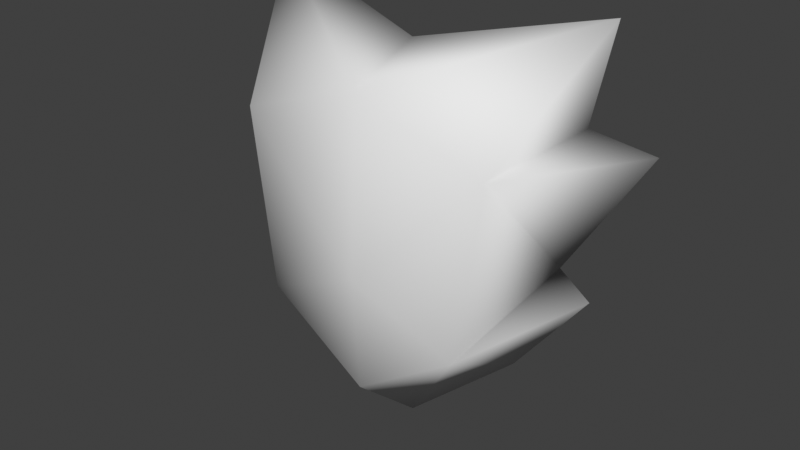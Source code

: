 # Source: rock_shield.blend  (saved by Blender 4.2.66; exported with 4.5.12 LTS)
import bpy
from mathutils import Matrix  # noqa: F401  (used for matrix-valued properties, if any)

bpy.ops.wm.read_factory_settings(use_empty=True)
scene = bpy.context.scene
scene.name = 'Scene'

# ---- materials (node trees are filled in below, after node groups)
mat_materials_spell_rock = bpy.data.materials.new('materials/spell/rock')

# ---- material node trees

# ---- world
world_world = bpy.data.worlds.new('World'); scene.world = world_world
world_world.use_nodes = True; world_world.node_tree.nodes.clear()
_N = world_world.node_tree.nodes; _L = world_world.node_tree.links
n0 = _N.new('ShaderNodeOutputWorld'); n0.name = 'World Output'; n0.location = (300, 300)
n1 = _N.new('ShaderNodeBackground'); n1.name = 'Background'; n1.location = (10, 300)
n1.inputs[0].default_value = (0.05088, 0.05088, 0.05088, 1.0)
_L.new(n1.outputs[0], n0.inputs[0])
n0.is_active_output = True
world_world.color = (0.05088, 0.05088, 0.05088)
world_world.use_sun_shadow = False
world_world.sun_shadow_jitter_overblur = 0.0

# ---- meshes
me_cube_001 = bpy.data.meshes.new('Cube.001')
me_cube_001.from_pydata([(0.248, -0.1803, -0.1311), (0.3081, -0.1739, 0.2866), (0.2766, 0.005021, -0.213), (0.4214, 0.07125, 0.5617), (0.0, 0.00453, -0.4608), (0.0, -0.00453, 0.4608), (0.0, -0.1817, -0.2973), (0.0, -0.18, 0.3956), (0.0, -0.2006, -0.01768), (0.3897, 0.04172, 0.3488), (0.5068, 0.1137, 0.2969), (0.3584, 0.03154, 0.04057), (0.4262, 0.0417, -0.02024)], [], [(5, 9, 11), (1, 9, 3), (4, 2, 0), (3, 5, 7), (1, 7, 8), (0, 1, 8), (6, 0, 8), (1, 10, 9), (11, 10, 1), (0, 11, 1), (12, 11, 0), (2, 12, 0), (2, 4, 5), (5, 3, 9), (9, 10, 11), (11, 12, 2), (2, 5, 11), (1, 3, 7), (6, 4, 0)])
me_cube_001.polygons.foreach_set('use_smooth', [True] * 19)
_uv = me_cube_001.uv_layers.new(name='UVMap')
_uv.uv.foreach_set('vector', [0.489, 0.3847, 0.4719, 0.2666, 0.5584, 0.2377, 0.6981, 0.6287, 0.8498, 0.611, 1.015, 0.7868, -0.02784, 0.115, 0.3857, 0.1661, 0.4014, 0.2855, 1.015, 0.7868, 0.5626, 0.9639, 0.5038, 0.8817, 0.6981, 0.6287, 0.5038, 0.8817, 0.2689, 0.5416, 0.4014, 0.2855, 0.6981, 0.6287, 0.2689, 0.5416, 0.07583, 0.264, 0.4014, 0.2855, 0.2689, 0.5416, 0.6981, 0.6287, 0.9244, 0.4882, 0.8498, 0.611, 0.6235, 0.3472, 0.9244, 0.4882, 0.6981, 0.6287, 0.4014, 0.2855, 0.6235, 0.3472, 0.6981, 0.6287, 0.647, 0.2477, 0.6235, 0.3472, 0.4014, 0.2855, 0.3857, 0.1661, 0.647, 0.2477, 0.4014, 0.2855, 0.6364, 0.2289, 0.7364, 0.2731, 0.489, 0.3847, 0.489, 0.3847, 0.411, 0.2839, 0.4719, 0.2666, 0.4719, 0.2666, 0.4717, 0.2289, 0.5584, 0.2377, 0.5584, 0.2377, 0.5665, 0.2121, 0.6364, 0.2289, 0.6364, 0.2289, 0.489, 0.3847, 0.5584, 0.2377, 0.6981, 0.6287, 1.015, 0.7868, 0.5038, 0.8817, 0.07583, 0.264, -0.02784, 0.115, 0.4014, 0.2855])
_ca = me_cube_001.color_attributes.new('Col', 'FLOAT_COLOR', 'CORNER')
_ca.data.foreach_set('color', [1.0, 1.0, 1.0, 1.0, 1.0, 1.0, 1.0, 1.0, 1.0, 1.0, 1.0, 1.0, 1.0, 1.0, 1.0, 1.0, 1.0, 1.0, 1.0, 1.0, 1.0, 1.0, 1.0, 1.0, 1.0, 1.0, 1.0, 1.0, 1.0, 1.0, 1.0, 1.0, 1.0, 1.0, 1.0, 1.0, 1.0, 1.0, 1.0, 1.0, 1.0, 1.0, 1.0, 1.0, 1.0, 1.0, 1.0, 1.0, 1.0, 1.0, 1.0, 1.0, 1.0, 1.0, 1.0, 1.0, 1.0, 1.0, 1.0, 1.0, 1.0, 1.0, 1.0, 1.0, 1.0, 1.0, 1.0, 1.0, 1.0, 1.0, 1.0, 1.0, 1.0, 1.0, 1.0, 1.0, 1.0, 1.0, 1.0, 1.0, 1.0, 1.0, 1.0, 1.0, 1.0, 1.0, 1.0, 1.0, 1.0, 1.0, 1.0, 1.0, 1.0, 1.0, 1.0, 1.0, 1.0, 1.0, 1.0, 1.0, 1.0, 1.0, 1.0, 1.0, 1.0, 1.0, 1.0, 1.0, 1.0, 1.0, 1.0, 1.0, 1.0, 1.0, 1.0, 1.0, 1.0, 1.0, 1.0, 1.0, 1.0, 1.0, 1.0, 1.0, 1.0, 1.0, 1.0, 1.0, 1.0, 1.0, 1.0, 1.0, 1.0, 1.0, 1.0, 1.0, 1.0, 1.0, 1.0, 1.0, 1.0, 1.0, 1.0, 1.0, 1.0, 1.0, 1.0, 1.0, 1.0, 1.0, 1.0, 1.0, 1.0, 1.0, 1.0, 1.0, 1.0, 1.0, 1.0, 1.0, 1.0, 1.0, 1.0, 1.0, 1.0, 1.0, 1.0, 1.0, 1.0, 1.0, 1.0, 1.0, 1.0, 1.0, 1.0, 1.0, 1.0, 1.0, 1.0, 1.0, 1.0, 1.0, 1.0, 1.0, 1.0, 1.0, 1.0, 1.0, 1.0, 1.0, 1.0, 1.0, 1.0, 1.0, 1.0, 1.0, 1.0, 1.0, 1.0, 1.0, 1.0, 1.0, 1.0, 1.0, 1.0, 1.0, 1.0, 1.0, 1.0, 1.0, 1.0, 1.0, 1.0, 1.0, 1.0, 1.0, 1.0, 1.0, 1.0, 1.0, 1.0, 1.0, 1.0, 1.0, 1.0, 1.0, 1.0, 1.0])
_ca = me_cube_001.color_attributes.new('Alpha', 'FLOAT_COLOR', 'CORNER')
_ca.data.foreach_set('color', [1.0, 1.0, 1.0, 1.0, 1.0, 1.0, 1.0, 1.0, 1.0, 1.0, 1.0, 1.0, 1.0, 1.0, 1.0, 1.0, 1.0, 1.0, 1.0, 1.0, 1.0, 1.0, 1.0, 1.0, 1.0, 1.0, 1.0, 1.0, 1.0, 1.0, 1.0, 1.0, 1.0, 1.0, 1.0, 1.0, 1.0, 1.0, 1.0, 1.0, 1.0, 1.0, 1.0, 1.0, 1.0, 1.0, 1.0, 1.0, 1.0, 1.0, 1.0, 1.0, 1.0, 1.0, 1.0, 1.0, 1.0, 1.0, 1.0, 1.0, 1.0, 1.0, 1.0, 1.0, 1.0, 1.0, 1.0, 1.0, 1.0, 1.0, 1.0, 1.0, 1.0, 1.0, 1.0, 1.0, 1.0, 1.0, 1.0, 1.0, 1.0, 1.0, 1.0, 1.0, 1.0, 1.0, 1.0, 1.0, 1.0, 1.0, 1.0, 1.0, 1.0, 1.0, 1.0, 1.0, 1.0, 1.0, 1.0, 1.0, 1.0, 1.0, 1.0, 1.0, 1.0, 1.0, 1.0, 1.0, 1.0, 1.0, 1.0, 1.0, 1.0, 1.0, 1.0, 1.0, 1.0, 1.0, 1.0, 1.0, 1.0, 1.0, 1.0, 1.0, 1.0, 1.0, 1.0, 1.0, 1.0, 1.0, 1.0, 1.0, 1.0, 1.0, 1.0, 1.0, 1.0, 1.0, 1.0, 1.0, 1.0, 1.0, 1.0, 1.0, 1.0, 1.0, 1.0, 1.0, 1.0, 1.0, 1.0, 1.0, 1.0, 1.0, 1.0, 1.0, 1.0, 1.0, 1.0, 1.0, 1.0, 1.0, 1.0, 1.0, 1.0, 1.0, 1.0, 1.0, 1.0, 1.0, 1.0, 1.0, 1.0, 1.0, 1.0, 1.0, 1.0, 1.0, 1.0, 1.0, 1.0, 1.0, 1.0, 1.0, 1.0, 1.0, 1.0, 1.0, 1.0, 1.0, 1.0, 1.0, 1.0, 1.0, 1.0, 1.0, 1.0, 1.0, 1.0, 1.0, 1.0, 1.0, 1.0, 1.0, 1.0, 1.0, 1.0, 1.0, 1.0, 1.0, 1.0, 1.0, 1.0, 1.0, 1.0, 1.0, 1.0, 1.0, 1.0, 1.0, 1.0, 1.0, 1.0, 1.0, 1.0, 1.0, 1.0, 1.0])
me_cube_001.materials.append(mat_materials_spell_rock)
me_cube_001.update()

# ---- objects
ob_shield = bpy.data.objects.new('shield', me_cube_001)

# ---- transforms, parenting, visibility, modifiers, constraints
ob_shield.location = (0.0, 0.0, 0.0)
_m = ob_shield.modifiers.new('Mirror', 'MIRROR')
_m.use_clip = True

# ---- collection membership
scene.collection.objects.link(ob_shield)

# ---- scene / render settings (as saved in the file)
scene.frame_start = 1; scene.frame_end = 250; scene.frame_set(1)
scene.render.engine = 'BLENDER_EEVEE_NEXT'
scene.eevee.use_taa_reprojection = False
scene.eevee.ray_tracing_options.trace_max_roughness = 0.0
scene.view_settings.view_transform = 'Standard'
bpy.context.view_layer.update()

# ---- added for rendering (the .blend has no active camera and no usable light): camera, sun
cam_auto = bpy.data.cameras.new('AutoCamera')
cam_auto.lens = 50.0
cam_auto.sensor_width = 36.0
cam_auto.clip_end = 1000.0
ob_auto_camera = bpy.data.objects.new('AutoCamera', cam_auto)
scene.collection.objects.link(ob_auto_camera)
ob_auto_camera.location = (1.3635, -1.67967, 1.14123)
ob_auto_camera.rotation_euler = (1.09748, -7.21219e-08, 0.694738)
scene.camera = ob_auto_camera
light_auto_sun = bpy.data.lights.new('AutoSun', 'SUN')
light_auto_sun.energy = 3.0
light_auto_sun.angle = 0.0523599
ob_auto_sun = bpy.data.objects.new('AutoSun', light_auto_sun)
scene.collection.objects.link(ob_auto_sun)
ob_auto_sun.rotation_euler = (0.872665, 0.174533, 0.523599)
bpy.context.view_layer.update()

